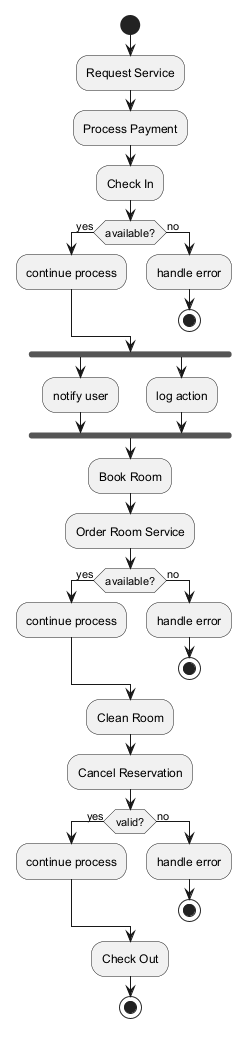

The diagram above was rendered by PlantUML. Its source (embedded in the PNG):
@startuml

start
:Request Service;
:Process Payment;
:Check In;
if (available?) then (yes)
:continue process;
else (no)
:handle error;
stop
endif
fork
:notify user;
fork again
:log action;
end fork
:Book Room;
:Order Room Service;
if (available?) then (yes)
:continue process;
else (no)
:handle error;
stop
endif
:Clean Room;
:Cancel Reservation;
if (valid?) then (yes)
:continue process;
else (no)
:handle error;
stop
endif
:Check Out;
stop
@enduml